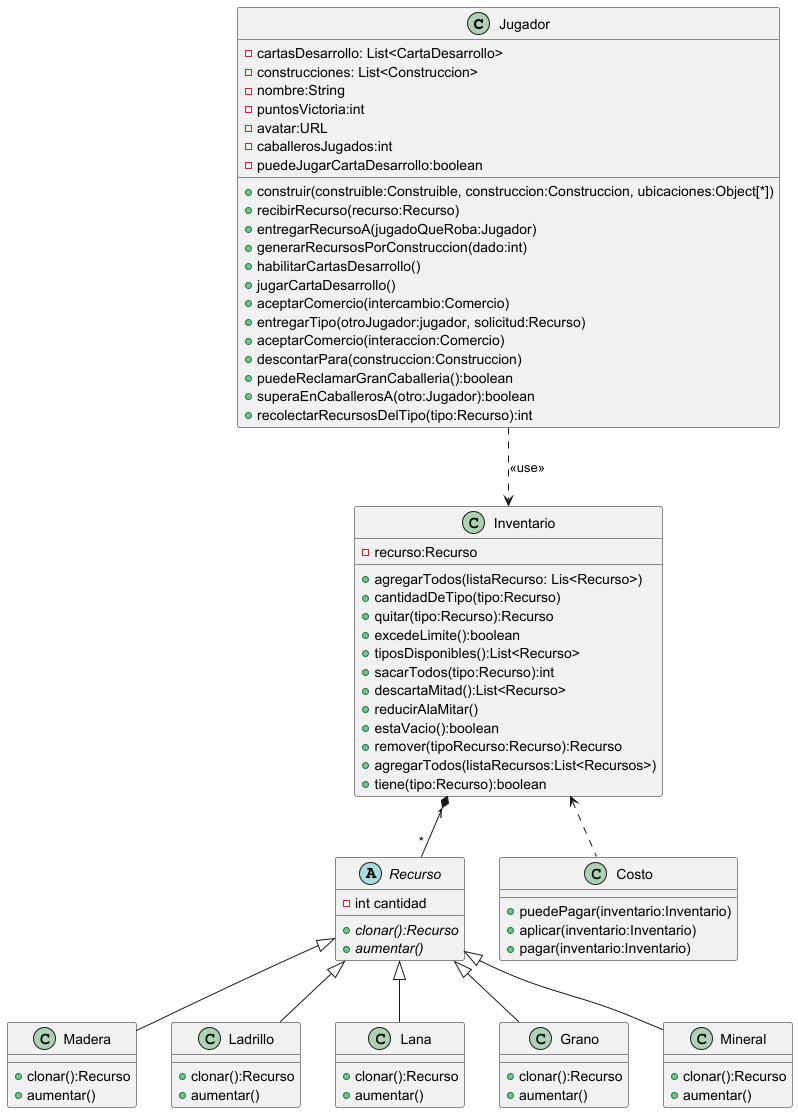

The diagram above was rendered by PlantUML. Its source (embedded in the PNG):
@startuml


class Jugador{


    - cartasDesarrollo: List<CartaDesarrollo>
    - construcciones: List<Construccion>
    - nombre:String
    - puntosVictoria:int
    - avatar:URL
    - caballerosJugados:int
    - puedeJugarCartaDesarrollo:boolean


    +construir(construible:Construible, construccion:Construccion, ubicaciones:Object[*])
    +recibirRecurso(recurso:Recurso)
    +entregarRecursoA(jugadoQueRoba:Jugador)
    +generarRecursosPorConstruccion(dado:int)
    +habilitarCartasDesarrollo()
    +jugarCartaDesarrollo()
    +aceptarComercio(intercambio:Comercio)
    +entregarTipo(otroJugador:jugador, solicitud:Recurso)
    +aceptarComercio(interaccion:Comercio)
    +descontarPara(construccion:Construccion)
    +puedeReclamarGranCaballeria():boolean
    +superaEnCaballerosA(otro:Jugador):boolean
    +recolectarRecursosDelTipo(tipo:Recurso):int
 
}


class Inventario{
  -recurso:Recurso
  +agregarTodos(listaRecurso: Lis<Recurso>)
  +cantidadDeTipo(tipo:Recurso)
  +quitar(tipo:Recurso):Recurso
  +excedeLimite():boolean
  +tiposDisponibles():List<Recurso>
  +sacarTodos(tipo:Recurso):int
  +descartaMitad():List<Recurso>
  +reducirAlaMitar()
  +estaVacio():boolean
  +remover(tipoRecurso:Recurso):Recurso
  +agregarTodos(listaRecursos:List<Recursos>)
  +tiene(tipo:Recurso):boolean
  
}

abstract Recurso {
    - int cantidad
    + {abstract} clonar():Recurso
    + {abstract} aumentar()
}

class Madera extends Recurso{
    + clonar():Recurso
    + aumentar()
}

class Ladrillo extends Recurso{
    + clonar():Recurso
    + aumentar()
}

class Lana extends Recurso {
    + clonar():Recurso
    + aumentar()
}

class Grano extends Recurso {
    + clonar():Recurso
    + aumentar()
}

class Mineral extends Recurso{
    + clonar():Recurso
   + aumentar()
}

class Costo{
   +puedePagar(inventario:Inventario)
   +aplicar(inventario:Inventario)
   +pagar(inventario:Inventario)
}



Jugador ..> Inventario : <<use>>

Inventario "1" *-- "*" Recurso
Inventario <.. Costo



@enduml